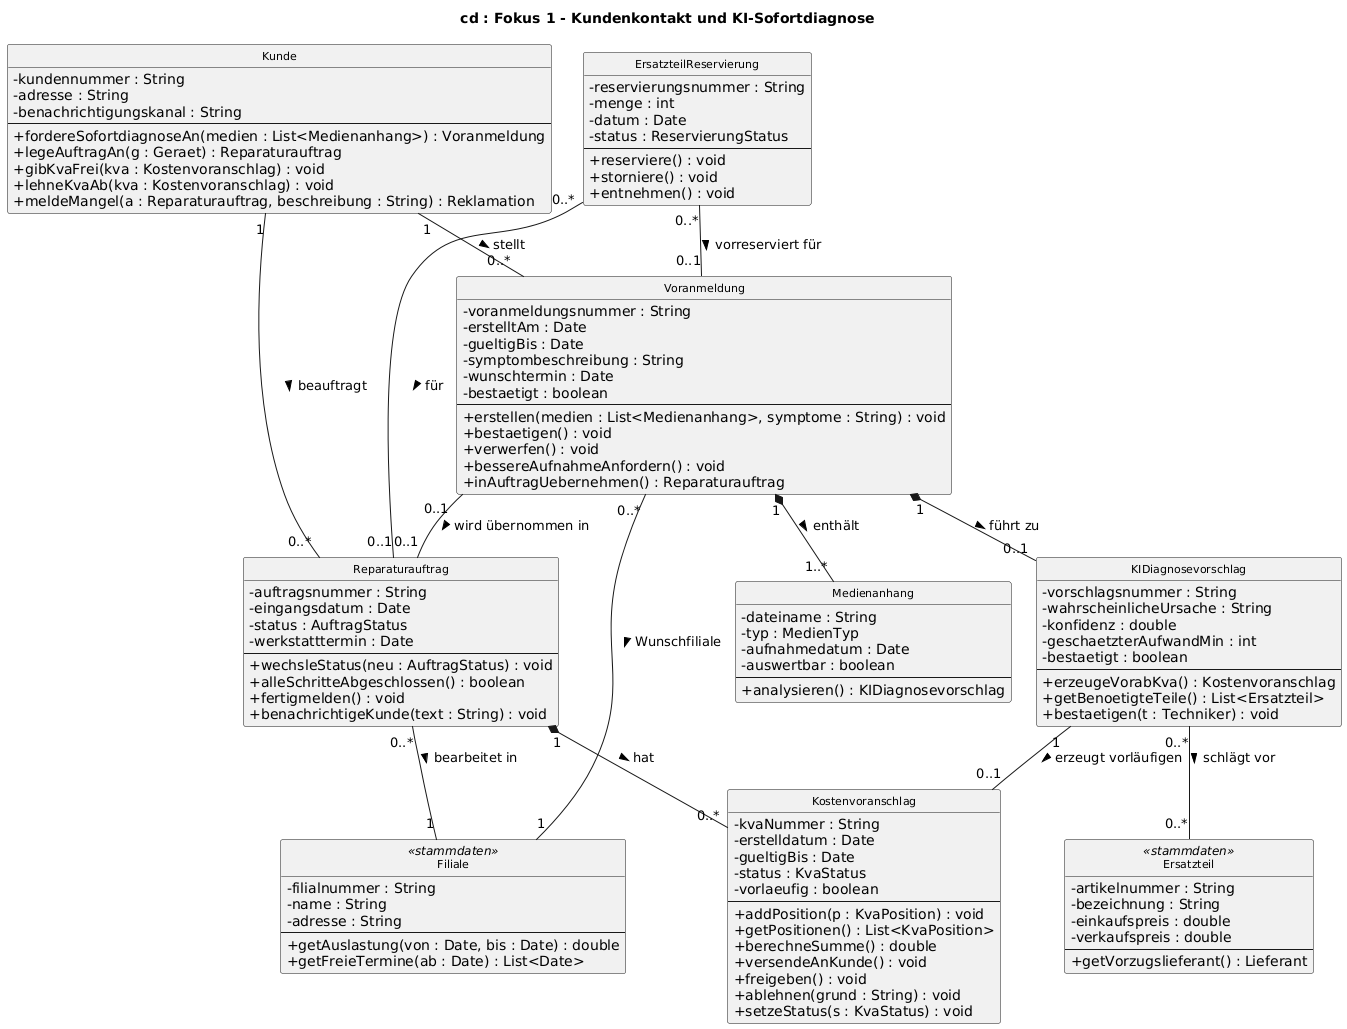

The diagram above was rendered by PlantUML. Its source (embedded in the PNG):
@startuml
skinparam classAttributeIconSize 0
skinparam defaultFontName Arial
skinparam classFontSize 11
skinparam nodesep 25
skinparam ranksep 45
hide circle
title cd : Fokus 1 - Kundenkontakt und KI-Sofortdiagnose

class Kunde {
  - kundennummer : String
  - adresse : String
  - benachrichtigungskanal : String
  --
  + fordereSofortdiagnoseAn(medien : List<Medienanhang>) : Voranmeldung
  + legeAuftragAn(g : Geraet) : Reparaturauftrag
  + gibKvaFrei(kva : Kostenvoranschlag) : void
  + lehneKvaAb(kva : Kostenvoranschlag) : void
  + meldeMangel(a : Reparaturauftrag, beschreibung : String) : Reklamation
}
class Voranmeldung {
  - voranmeldungsnummer : String
  - erstelltAm : Date
  - gueltigBis : Date
  - symptombeschreibung : String
  - wunschtermin : Date
  - bestaetigt : boolean
  --
  + erstellen(medien : List<Medienanhang>, symptome : String) : void
  + bestaetigen() : void
  + verwerfen() : void
  + bessereAufnahmeAnfordern() : void
  + inAuftragUebernehmen() : Reparaturauftrag
}
class Medienanhang {
  - dateiname : String
  - typ : MedienTyp
  - aufnahmedatum : Date
  - auswertbar : boolean
  --
  + analysieren() : KIDiagnosevorschlag
}
class KIDiagnosevorschlag {
  - vorschlagsnummer : String
  - wahrscheinlicheUrsache : String
  - konfidenz : double
  - geschaetzterAufwandMin : int
  - bestaetigt : boolean
  --
  + erzeugeVorabKva() : Kostenvoranschlag
  + getBenoetigteTeile() : List<Ersatzteil>
  + bestaetigen(t : Techniker) : void
}
class Kostenvoranschlag {
  - kvaNummer : String
  - erstelldatum : Date
  - gueltigBis : Date
  - status : KvaStatus
  - vorlaeufig : boolean
  --
  + addPosition(p : KvaPosition) : void
  + getPositionen() : List<KvaPosition>
  + berechneSumme() : double
  + versendeAnKunde() : void
  + freigeben() : void
  + ablehnen(grund : String) : void
  + setzeStatus(s : KvaStatus) : void
}
class ErsatzteilReservierung {
  - reservierungsnummer : String
  - menge : int
  - datum : Date
  - status : ReservierungStatus
  --
  + reserviere() : void
  + storniere() : void
  + entnehmen() : void
}
class Filiale <<stammdaten>> {
  - filialnummer : String
  - name : String
  - adresse : String
  --
  + getAuslastung(von : Date, bis : Date) : double
  + getFreieTermine(ab : Date) : List<Date>
}
class Reparaturauftrag {
  - auftragsnummer : String
  - eingangsdatum : Date
  - status : AuftragStatus
  - werkstatttermin : Date
  --
  + wechsleStatus(neu : AuftragStatus) : void
  + alleSchritteAbgeschlossen() : boolean
  + fertigmelden() : void
  + benachrichtigeKunde(text : String) : void
}
class Ersatzteil <<stammdaten>> {
  - artikelnummer : String
  - bezeichnung : String
  - einkaufspreis : double
  - verkaufspreis : double
  --
  + getVorzugslieferant() : Lieferant
}
Kunde "1" -down- "0..*" Voranmeldung : stellt >
Kunde "1" -down- "0..*" Reparaturauftrag : beauftragt >
Voranmeldung "1" *-down- "1..*" Medienanhang : enthält >
Voranmeldung "1" *-down- "0..1" KIDiagnosevorschlag : führt zu >
Voranmeldung "0..*" -- "1" Filiale : Wunschfiliale >
Voranmeldung "0..1" -- "0..1" Reparaturauftrag : wird übernommen in >
KIDiagnosevorschlag "1" -- "0..1" Kostenvoranschlag : erzeugt vorläufigen >
KIDiagnosevorschlag "0..*" -- "0..*" Ersatzteil : schlägt vor >
Reparaturauftrag "0..*" -- "1" Filiale : bearbeitet in >
Reparaturauftrag "1" *-- "0..*" Kostenvoranschlag : hat >
ErsatzteilReservierung "0..*" -- "0..1" Reparaturauftrag : für >
ErsatzteilReservierung "0..*" -- "0..1" Voranmeldung : vorreserviert für >
@enduml